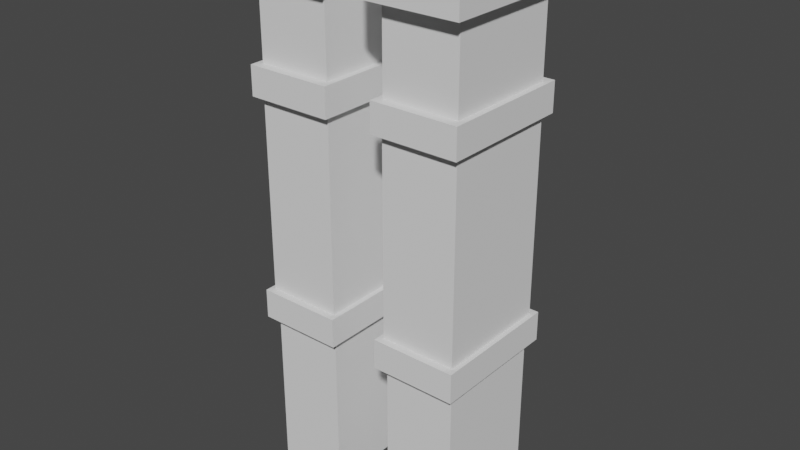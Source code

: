 # Source: BridgeCarrying.blend  (saved by Blender 2.92.15; exported with 4.5.12 LTS)
import bpy
from mathutils import Matrix  # noqa: F401  (used for matrix-valued properties, if any)

bpy.ops.wm.read_factory_settings(use_empty=True)
scene = bpy.context.scene
scene.name = 'Scene'

# ---- collections
col_collection = bpy.data.collections.new('Collection'); scene.collection.children.link(col_collection)

# ---- world
world_world = bpy.data.worlds.new('World'); scene.world = world_world
world_world.use_nodes = True; world_world.node_tree.nodes.clear()
_N = world_world.node_tree.nodes; _L = world_world.node_tree.links
n0 = _N.new('ShaderNodeOutputWorld'); n0.name = 'World Output'; n0.location = (300, 300)
n1 = _N.new('ShaderNodeBackground'); n1.name = 'Background'; n1.location = (10, 300)
n1.inputs[0].default_value = (0.05088, 0.05088, 0.05088, 1.0)
_L.new(n1.outputs[0], n0.inputs[0])
n0.is_active_output = True
world_world.color = (0.05088, 0.05088, 0.05088)
world_world.use_sun_shadow = False
world_world.sun_shadow_jitter_overblur = 0.0

# ---- meshes
me_cube_014 = bpy.data.meshes.new('Cube.014')
me_cube_014.from_pydata([(-2.414, -1.0, -8.024), (-2.414, -1.0, -0.1323), (-2.414, 1.0, -8.024), (-2.414, 1.0, -0.1323), (-0.4143, -1.0, -8.024), (-0.4143, -1.0, -0.1323), (-0.4143, 1.0, -8.024), (-0.4143, 1.0, -0.1323), (-2.203, 0.7883, -8.024), (-2.203, -0.7883, -8.024), (-0.626, 0.7883, -8.024), (-0.626, -0.7883, -8.024), (-2.203, 0.7883, -20.95), (-2.203, -0.7883, -20.95), (-0.626, 0.7883, -20.95), (-0.626, -0.7883, -20.95), (-2.325, 0.9104, -20.95), (-2.325, -0.9104, -20.95), (-0.5039, 0.9104, -20.95), (-0.5039, -0.9104, -20.95), (-2.325, 0.9104, -25.56), (-2.325, -0.9104, -25.56), (-0.5039, 0.9104, -25.56), (-0.5039, -0.9104, -25.56), (-2.211, 0.7962, -25.56), (-2.211, -0.7962, -25.56), (-0.6181, 0.7962, -25.56), (-0.6181, -0.7962, -25.56), (-2.211, 0.7962, -56.38), (-2.211, -0.7962, -56.38), (-0.6181, 0.7962, -56.38), (-0.6181, -0.7962, -56.38), (-2.31, 0.8956, -56.38), (-2.31, -0.8956, -56.38), (-0.5187, 0.8956, -56.38), (-0.5187, -0.8956, -56.38), (-2.31, 0.8956, -61.07), (-2.31, -0.8956, -61.07), (-0.5187, 0.8956, -61.07), (-0.5187, -0.8956, -61.07), (-2.174, 0.7602, -61.07), (-2.174, -0.7602, -61.07), (-0.6542, 0.7602, -61.07), (-0.6542, -0.7602, -61.07), (-2.174, 0.7602, -87.53), (-2.174, -0.7602, -87.53), (-0.6542, 0.7602, -87.53), (-0.6542, -0.7602, -87.53), (0.432, -1.0, -8.024), (0.432, -1.0, -0.1323), (0.432, 1.0, -8.024), (0.432, 1.0, -0.1323), (2.432, -1.0, -8.024), (2.432, -1.0, -0.1323), (2.432, 1.0, -8.024), (2.432, 1.0, -0.1323), (0.6437, 0.7883, -8.024), (0.6437, -0.7883, -8.024), (2.22, 0.7883, -8.024), (2.22, -0.7883, -8.024), (0.6437, 0.7883, -20.95), (0.6437, -0.7883, -20.95), (2.22, 0.7883, -20.95), (2.22, -0.7883, -20.95), (0.5216, 0.9104, -20.95), (0.5216, -0.9104, -20.95), (2.342, 0.9104, -20.95), (2.342, -0.9104, -20.95), (0.5216, 0.9104, -25.56), (0.5216, -0.9104, -25.56), (2.342, 0.9104, -25.56), (2.342, -0.9104, -25.56), (0.6358, 0.7962, -25.56), (0.6358, -0.7962, -25.56), (2.228, 0.7962, -25.56), (2.228, -0.7962, -25.56), (0.6358, 0.7962, -56.38), (0.6358, -0.7962, -56.38), (2.228, 0.7962, -56.38), (2.228, -0.7962, -56.38), (0.5364, 0.8956, -56.38), (0.5364, -0.8956, -56.38), (2.328, 0.8956, -56.38), (2.328, -0.8956, -56.38), (0.5364, 0.8956, -61.07), (0.5364, -0.8956, -61.07), (2.328, 0.8956, -61.07), (2.328, -0.8956, -61.07), (0.6718, 0.7602, -61.07), (0.6718, -0.7602, -61.07), (2.192, 0.7602, -61.07), (2.192, -0.7602, -61.07), (0.6718, 0.7602, -87.53), (0.6718, -0.7602, -87.53), (2.192, 0.7602, -87.53), (2.192, -0.7602, -87.53)], [], [(0, 1, 3, 2), (2, 3, 7, 6), (6, 7, 5, 4), (4, 5, 1, 0), (4, 0, 9, 11), (7, 3, 1, 5), (11, 9, 13, 15), (2, 6, 10, 8), (0, 2, 8, 9), (6, 4, 11, 10), (12, 14, 18, 16), (8, 10, 14, 12), (10, 11, 15, 14), (9, 8, 12, 13), (18, 19, 23, 22), (14, 15, 19, 18), (13, 12, 16, 17), (15, 13, 17, 19), (23, 21, 25, 27), (17, 16, 20, 21), (19, 17, 21, 23), (16, 18, 22, 20), (26, 27, 31, 30), (20, 22, 26, 24), (22, 23, 27, 26), (21, 20, 24, 25), (30, 31, 35, 34), (25, 24, 28, 29), (27, 25, 29, 31), (24, 26, 30, 28), (35, 33, 37, 39), (29, 28, 32, 33), (31, 29, 33, 35), (28, 30, 34, 32), (38, 39, 43, 42), (32, 34, 38, 36), (34, 35, 39, 38), (33, 32, 36, 37), (41, 40, 44, 45), (37, 36, 40, 41), (39, 37, 41, 43), (36, 38, 42, 40), (44, 46, 47, 45), (43, 41, 45, 47), (40, 42, 46, 44), (42, 43, 47, 46), (48, 49, 51, 50), (50, 51, 55, 54), (54, 55, 53, 52), (52, 53, 49, 48), (52, 48, 57, 59), (55, 51, 49, 53), (59, 57, 61, 63), (50, 54, 58, 56), (48, 50, 56, 57), (54, 52, 59, 58), (60, 62, 66, 64), (56, 58, 62, 60), (58, 59, 63, 62), (57, 56, 60, 61), (66, 67, 71, 70), (62, 63, 67, 66), (61, 60, 64, 65), (63, 61, 65, 67), (71, 69, 73, 75), (65, 64, 68, 69), (67, 65, 69, 71), (64, 66, 70, 68), (74, 75, 79, 78), (68, 70, 74, 72), (70, 71, 75, 74), (69, 68, 72, 73), (78, 79, 83, 82), (73, 72, 76, 77), (75, 73, 77, 79), (72, 74, 78, 76), (83, 81, 85, 87), (77, 76, 80, 81), (79, 77, 81, 83), (76, 78, 82, 80), (86, 87, 91, 90), (80, 82, 86, 84), (82, 83, 87, 86), (81, 80, 84, 85), (89, 88, 92, 93), (85, 84, 88, 89), (87, 85, 89, 91), (84, 86, 90, 88), (92, 94, 95, 93), (91, 89, 93, 95), (88, 90, 94, 92), (90, 91, 95, 94)])
_uv = me_cube_014.uv_layers.new(name='UVMap')
_uv.uv.foreach_set('vector', [0.375, 0.0, 0.625, 0.0, 0.625, 0.25, 0.375, 0.25, 0.375, 0.25, 0.625, 0.25, 0.625, 0.5, 0.375, 0.5, 0.375, 0.5, 0.625, 0.5, 0.625, 0.75, 0.375, 0.75, 0.375, 0.75, 0.625, 0.75, 0.625, 1.0, 0.375, 1.0, 0.375, 0.75, 0.375, 1.0, 0.375, 1.0, 0.375, 0.75, 0.625, 0.5, 0.875, 0.5, 0.875, 0.75, 0.625, 0.75, 0.375, 0.75, 0.375, 1.0, 0.375, 1.0, 0.375, 0.75, 0.375, 0.25, 0.375, 0.5, 0.375, 0.5, 0.375, 0.25, 0.375, 0.0, 0.375, 0.25, 0.375, 0.25, 0.375, 0.0, 0.375, 0.5, 0.375, 0.75, 0.375, 0.75, 0.375, 0.5, 0.375, 0.25, 0.375, 0.5, 0.375, 0.5, 0.375, 0.25, 0.375, 0.25, 0.375, 0.5, 0.375, 0.5, 0.375, 0.25, 0.375, 0.5, 0.375, 0.75, 0.375, 0.75, 0.375, 0.5, 0.375, 0.0, 0.375, 0.25, 0.375, 0.25, 0.375, 0.0, 0.375, 0.5, 0.375, 0.75, 0.375, 0.75, 0.375, 0.5, 0.375, 0.5, 0.375, 0.75, 0.375, 0.75, 0.375, 0.5, 0.375, 0.0, 0.375, 0.25, 0.375, 0.25, 0.375, 0.0, 0.375, 0.75, 0.375, 1.0, 0.375, 1.0, 0.375, 0.75, 0.375, 0.75, 0.375, 1.0, 0.375, 1.0, 0.375, 0.75, 0.375, 0.0, 0.375, 0.25, 0.375, 0.25, 0.375, 0.0, 0.375, 0.75, 0.375, 1.0, 0.375, 1.0, 0.375, 0.75, 0.375, 0.25, 0.375, 0.5, 0.375, 0.5, 0.375, 0.25, 0.375, 0.5, 0.375, 0.75, 0.375, 0.75, 0.375, 0.5, 0.375, 0.25, 0.375, 0.5, 0.375, 0.5, 0.375, 0.25, 0.375, 0.5, 0.375, 0.75, 0.375, 0.75, 0.375, 0.5, 0.375, 0.0, 0.375, 0.25, 0.375, 0.25, 0.375, 0.0, 0.375, 0.5, 0.375, 0.75, 0.375, 0.75, 0.375, 0.5, 0.375, 0.0, 0.375, 0.25, 0.375, 0.25, 0.375, 0.0, 0.375, 0.75, 0.375, 1.0, 0.375, 1.0, 0.375, 0.75, 0.375, 0.25, 0.375, 0.5, 0.375, 0.5, 0.375, 0.25, 0.375, 0.75, 0.375, 1.0, 0.375, 1.0, 0.375, 0.75, 0.375, 0.0, 0.375, 0.25, 0.375, 0.25, 0.375, 0.0, 0.375, 0.75, 0.375, 1.0, 0.375, 1.0, 0.375, 0.75, 0.375, 0.25, 0.375, 0.5, 0.375, 0.5, 0.375, 0.25, 0.375, 0.5, 0.375, 0.75, 0.375, 0.75, 0.375, 0.5, 0.375, 0.25, 0.375, 0.5, 0.375, 0.5, 0.375, 0.25, 0.375, 0.5, 0.375, 0.75, 0.375, 0.75, 0.375, 0.5, 0.375, 0.0, 0.375, 0.25, 0.375, 0.25, 0.375, 0.0, 0.375, 0.0, 0.375, 0.25, 0.375, 0.25, 0.375, 0.0, 0.375, 0.0, 0.375, 0.25, 0.375, 0.25, 0.375, 0.0, 0.375, 0.75, 0.375, 1.0, 0.375, 1.0, 0.375, 0.75, 0.375, 0.25, 0.375, 0.5, 0.375, 0.5, 0.375, 0.25, 0.125, 0.5, 0.375, 0.5, 0.375, 0.75, 0.125, 0.75, 0.375, 0.75, 0.375, 1.0, 0.375, 1.0, 0.375, 0.75, 0.375, 0.25, 0.375, 0.5, 0.375, 0.5, 0.375, 0.25, 0.375, 0.5, 0.375, 0.75, 0.375, 0.75, 0.375, 0.5, 0.375, 0.0, 0.625, 0.0, 0.625, 0.25, 0.375, 0.25, 0.375, 0.25, 0.625, 0.25, 0.625, 0.5, 0.375, 0.5, 0.375, 0.5, 0.625, 0.5, 0.625, 0.75, 0.375, 0.75, 0.375, 0.75, 0.625, 0.75, 0.625, 1.0, 0.375, 1.0, 0.375, 0.75, 0.375, 1.0, 0.375, 1.0, 0.375, 0.75, 0.625, 0.5, 0.875, 0.5, 0.875, 0.75, 0.625, 0.75, 0.375, 0.75, 0.375, 1.0, 0.375, 1.0, 0.375, 0.75, 0.375, 0.25, 0.375, 0.5, 0.375, 0.5, 0.375, 0.25, 0.375, 0.0, 0.375, 0.25, 0.375, 0.25, 0.375, 0.0, 0.375, 0.5, 0.375, 0.75, 0.375, 0.75, 0.375, 0.5, 0.375, 0.25, 0.375, 0.5, 0.375, 0.5, 0.375, 0.25, 0.375, 0.25, 0.375, 0.5, 0.375, 0.5, 0.375, 0.25, 0.375, 0.5, 0.375, 0.75, 0.375, 0.75, 0.375, 0.5, 0.375, 0.0, 0.375, 0.25, 0.375, 0.25, 0.375, 0.0, 0.375, 0.5, 0.375, 0.75, 0.375, 0.75, 0.375, 0.5, 0.375, 0.5, 0.375, 0.75, 0.375, 0.75, 0.375, 0.5, 0.375, 0.0, 0.375, 0.25, 0.375, 0.25, 0.375, 0.0, 0.375, 0.75, 0.375, 1.0, 0.375, 1.0, 0.375, 0.75, 0.375, 0.75, 0.375, 1.0, 0.375, 1.0, 0.375, 0.75, 0.375, 0.0, 0.375, 0.25, 0.375, 0.25, 0.375, 0.0, 0.375, 0.75, 0.375, 1.0, 0.375, 1.0, 0.375, 0.75, 0.375, 0.25, 0.375, 0.5, 0.375, 0.5, 0.375, 0.25, 0.375, 0.5, 0.375, 0.75, 0.375, 0.75, 0.375, 0.5, 0.375, 0.25, 0.375, 0.5, 0.375, 0.5, 0.375, 0.25, 0.375, 0.5, 0.375, 0.75, 0.375, 0.75, 0.375, 0.5, 0.375, 0.0, 0.375, 0.25, 0.375, 0.25, 0.375, 0.0, 0.375, 0.5, 0.375, 0.75, 0.375, 0.75, 0.375, 0.5, 0.375, 0.0, 0.375, 0.25, 0.375, 0.25, 0.375, 0.0, 0.375, 0.75, 0.375, 1.0, 0.375, 1.0, 0.375, 0.75, 0.375, 0.25, 0.375, 0.5, 0.375, 0.5, 0.375, 0.25, 0.375, 0.75, 0.375, 1.0, 0.375, 1.0, 0.375, 0.75, 0.375, 0.0, 0.375, 0.25, 0.375, 0.25, 0.375, 0.0, 0.375, 0.75, 0.375, 1.0, 0.375, 1.0, 0.375, 0.75, 0.375, 0.25, 0.375, 0.5, 0.375, 0.5, 0.375, 0.25, 0.375, 0.5, 0.375, 0.75, 0.375, 0.75, 0.375, 0.5, 0.375, 0.25, 0.375, 0.5, 0.375, 0.5, 0.375, 0.25, 0.375, 0.5, 0.375, 0.75, 0.375, 0.75, 0.375, 0.5, 0.375, 0.0, 0.375, 0.25, 0.375, 0.25, 0.375, 0.0, 0.375, 0.0, 0.375, 0.25, 0.375, 0.25, 0.375, 0.0, 0.375, 0.0, 0.375, 0.25, 0.375, 0.25, 0.375, 0.0, 0.375, 0.75, 0.375, 1.0, 0.375, 1.0, 0.375, 0.75, 0.375, 0.25, 0.375, 0.5, 0.375, 0.5, 0.375, 0.25, 0.125, 0.5, 0.375, 0.5, 0.375, 0.75, 0.125, 0.75, 0.375, 0.75, 0.375, 1.0, 0.375, 1.0, 0.375, 0.75, 0.375, 0.25, 0.375, 0.5, 0.375, 0.5, 0.375, 0.25, 0.375, 0.5, 0.375, 0.75, 0.375, 0.75, 0.375, 0.5])
me_cube_014.use_remesh_fix_poles = True
me_cube_014.use_remesh_preserve_attributes = False
me_cube_014.use_mirror_vertex_groups = False
me_cube_014.update()

# ---- objects
ob_cube_001 = bpy.data.objects.new('Cube.001', me_cube_014)

# ---- transforms, parenting, visibility, modifiers, constraints
ob_cube_001.location = (0.0, 0.0, 0.0)
ob_cube_001.scale = (7.52, 11.59, 1.0)
ob_cube_001.lineart.crease_threshold = 0.0

# ---- collection membership
col_collection.objects.link(ob_cube_001)

# ---- scene / render settings (as saved in the file)
scene.frame_start = 1; scene.frame_end = 250; scene.frame_set(1)
scene.render.engine = 'BLENDER_EEVEE_NEXT'
scene.cycles.use_denoising = False
scene.cycles.samples = 128
scene.cycles.sampling_pattern = 'TABULATED_SOBOL'
scene.cycles.use_adaptive_sampling = False
scene.cycles.use_light_tree = False
scene.view_settings.view_transform = 'Filmic'
bpy.context.view_layer.update()

# ---- added for rendering (the .blend has no active camera and no usable light): camera, sun
cam_auto = bpy.data.cameras.new('AutoCamera')
cam_auto.lens = 50.0
cam_auto.sensor_width = 36.0
cam_auto.clip_end = 1582.89
ob_auto_camera = bpy.data.objects.new('AutoCamera', cam_auto)
scene.collection.objects.link(ob_auto_camera)
ob_auto_camera.location = (90.2602, -108.233, 28.3255)
ob_auto_camera.rotation_euler = (1.09748, -7.21219e-08, 0.694738)
scene.camera = ob_auto_camera
light_auto_sun = bpy.data.lights.new('AutoSun', 'SUN')
light_auto_sun.energy = 3.0
light_auto_sun.angle = 0.0523599
ob_auto_sun = bpy.data.objects.new('AutoSun', light_auto_sun)
scene.collection.objects.link(ob_auto_sun)
ob_auto_sun.rotation_euler = (0.872665, 0.174533, 0.523599)
bpy.context.view_layer.update()
